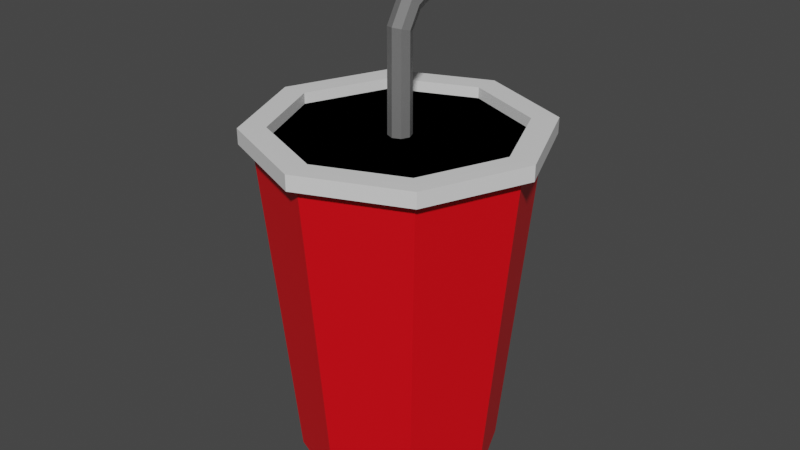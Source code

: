 # Source: suc.blend  (saved by Blender 2.93.21; exported with 4.5.12 LTS)
import bpy
from mathutils import Matrix  # noqa: F401  (used for matrix-valued properties, if any)

bpy.ops.wm.read_factory_settings(use_empty=True)
scene = bpy.context.scene
scene.name = 'Scene'

# ---- collections
col_collection = bpy.data.collections.new('Collection'); scene.collection.children.link(col_collection)

# ---- materials (node trees are filled in below, after node groups)
mat_material_001 = bpy.data.materials.new('Material.001')
mat_material_001.use_transparent_shadow = False
mat_material_002 = bpy.data.materials.new('Material.002')
mat_material_002.use_transparent_shadow = False
mat_material_003 = bpy.data.materials.new('Material.003')
mat_material_003.use_transparent_shadow = False

# ---- material node trees
mat_material_001.use_nodes = True; mat_material_001.node_tree.nodes.clear()
_N = mat_material_001.node_tree.nodes; _L = mat_material_001.node_tree.links
n0 = _N.new('ShaderNodeBsdfPrincipled'); n0.name = 'Principled BSDF'; n0.location = (10, 300)
n0.distribution = 'GGX'
n0.subsurface_method = 'BURLEY'
n0.inputs[3].default_value = 1.45
n0.inputs[27].default_value = (0.0, 0.0, 0.0, 1.0)
n0.inputs[28].default_value = 1.0
n1 = _N.new('ShaderNodeOutputMaterial'); n1.name = 'Material Output'; n1.location = (300, 300)
_L.new(n0.outputs[0], n1.inputs[0])
n1.is_active_output = True
mat_material_002.use_nodes = True; mat_material_002.node_tree.nodes.clear()
_N = mat_material_002.node_tree.nodes; _L = mat_material_002.node_tree.links
n0 = _N.new('ShaderNodeBsdfPrincipled'); n0.name = 'Principled BSDF'; n0.location = (10, 300)
n0.distribution = 'GGX'
n0.subsurface_method = 'BURLEY'
n0.inputs[0].default_value = (0.8, 0.0, 0.005775, 1.0)
n0.inputs[3].default_value = 1.45
n0.inputs[27].default_value = (0.0, 0.0, 0.0, 1.0)
n0.inputs[28].default_value = 1.0
n1 = _N.new('ShaderNodeOutputMaterial'); n1.name = 'Material Output'; n1.location = (300, 300)
_L.new(n0.outputs[0], n1.inputs[0])
n1.is_active_output = True
mat_material_003.use_nodes = True; mat_material_003.node_tree.nodes.clear()
_N = mat_material_003.node_tree.nodes; _L = mat_material_003.node_tree.links
n0 = _N.new('ShaderNodeBsdfPrincipled'); n0.name = 'Principled BSDF'; n0.location = (10, 300)
n0.distribution = 'GGX'
n0.subsurface_method = 'BURLEY'
n0.inputs[0].default_value = (0.1574, 0.1574, 0.1574, 1.0)
n0.inputs[3].default_value = 1.45
n0.inputs[27].default_value = (0.0, 0.0, 0.0, 1.0)
n0.inputs[28].default_value = 1.0
n1 = _N.new('ShaderNodeOutputMaterial'); n1.name = 'Material Output'; n1.location = (300, 300)
_L.new(n0.outputs[0], n1.inputs[0])
n1.is_active_output = True

# ---- world
world_world = bpy.data.worlds.new('World'); scene.world = world_world
world_world.use_nodes = True; world_world.node_tree.nodes.clear()
_N = world_world.node_tree.nodes; _L = world_world.node_tree.links
n0 = _N.new('ShaderNodeOutputWorld'); n0.name = 'World Output'; n0.location = (300, 300)
n1 = _N.new('ShaderNodeBackground'); n1.name = 'Background'; n1.location = (10, 300)
n1.inputs[0].default_value = (0.05088, 0.05088, 0.05088, 1.0)
_L.new(n1.outputs[0], n0.inputs[0])
n0.is_active_output = True
world_world.color = (0.05088, 0.05088, 0.05088)
world_world.use_sun_shadow = False
world_world.sun_shadow_jitter_overblur = 0.0

# ---- meshes
me_plane = bpy.data.meshes.new('Plane')
me_plane.from_pydata([(-0.7749, 0.7958, 3.281), (-2.085e-09, 1.117, 3.281), (-0.8643, 0.8852, 3.14), (0.0, 0.9405, 0.06523), (-1.222, 0.0209, 3.14), (0.6503, 0.6712, 0.06523), (-0.8643, -0.8434, 3.14), (0.9196, 0.0209, 0.06523), (-1.027e-07, -1.201, 3.14), (0.6503, -0.6294, 0.06523), (0.8643, -0.8434, 3.14), (-8.04e-08, -0.8987, 0.06523), (1.222, 0.0209, 3.14), (-0.6503, -0.6294, 0.06523), (4.119e-09, 1.243, 3.14), (-0.9196, 0.0209, 0.06523), (0.8643, 0.8852, 3.14), (-0.6503, 0.6712, 0.06523), (-1.096, 0.0209, 3.281), (-0.7749, -0.754, 3.281), (-1.029e-07, -1.075, 3.281), (0.7749, -0.754, 3.281), (1.096, 0.0209, 3.281), (0.7749, 0.7958, 3.281), (1.839e-09, 1.355, 3.139), (-8.727e-09, 1.356, 3.28), (-1.18e-07, -1.314, 3.28), (-1.05e-07, -1.313, 3.139), (0.9439, 0.9648, 3.28), (1.335, 0.0209, 3.28), (0.943, -0.9221, 3.139), (0.9439, -0.923, 3.28), (-0.9439, 0.9648, 3.28), (-0.943, 0.9639, 3.139), (-1.334, 0.0209, 3.139), (-1.335, 0.0209, 3.28), (-0.943, -0.9221, 3.139), (-0.9439, -0.923, 3.28), (1.334, 0.0209, 3.139), (0.943, 0.9639, 3.139), (0.8653, 0.8862, 3.281), (-4.146e-09, 1.245, 3.281), (1.224, 0.0209, 3.281), (0.8653, -0.8444, 3.281), (-1.111e-07, -1.203, 3.281), (-0.8653, -0.8444, 3.281), (-1.224, 0.0209, 3.281), (-0.8653, 0.8862, 3.281), (0.7749, 0.7958, 3.179), (-2.085e-09, 1.117, 3.179), (1.096, 0.0209, 3.179), (0.7749, -0.754, 3.179), (-1.029e-07, -1.075, 3.179), (-0.7749, -0.754, 3.179), (-1.096, 0.0209, 3.179), (-0.7749, 0.7958, 3.179), (0.7749, 0.7958, 3.179), (-2.085e-09, 1.117, 3.179), (1.096, 0.0209, 3.179), (0.7749, -0.754, 3.179), (-1.029e-07, -1.075, 3.179), (-0.7749, -0.754, 3.179), (-1.096, 0.0209, 3.179), (-0.7749, 0.7958, 3.179), (0.07482, 0.09572, 3.167), (3.075e-08, 0.1267, 3.167), (0.1058, 0.0209, 3.167), (0.07482, -0.05392, 3.167), (2.102e-08, -0.08491, 3.167), (-0.07482, -0.05392, 3.167), (-0.1058, 0.0209, 3.167), (-0.07482, 0.09572, 3.167), (2.986e-08, 0.1228, 4.055), (0.07482, 0.09292, 4.063), (0.1058, 0.0209, 4.083), (0.07482, -0.05112, 4.104), (2.191e-08, -0.08095, 4.112), (-0.07482, -0.05112, 4.104), (-0.1058, 0.0209, 4.083), (-0.07482, 0.09292, 4.063), (5.215e-08, 0.2052, 4.189), (0.07482, 0.1838, 4.211), (0.1058, 0.1322, 4.265), (0.07482, 0.08066, 4.32), (4.964e-08, 0.0593, 4.342), (-0.07482, 0.08066, 4.32), (-0.1058, 0.1322, 4.265), (-0.07482, 0.1838, 4.211), (5.34e-08, 0.2678, 4.219), (0.07482, 0.2554, 4.248), (0.1058, 0.2256, 4.316), (0.07482, 0.1957, 4.385), (5.184e-08, 0.1834, 4.413), (-0.07482, 0.1957, 4.385), (-0.1058, 0.2256, 4.316), (-0.07482, 0.2554, 4.248), (6.221e-08, 0.4043, 4.265), (0.07482, 0.3967, 4.295), (0.1058, 0.3783, 4.367), (0.07482, 0.36, 4.44), (6.139e-08, 0.3523, 4.47), (-0.07482, 0.36, 4.44), (-0.1058, 0.3783, 4.367), (-0.07482, 0.3967, 4.295), (5.752e-08, 0.6858, 4.314), (0.07482, 0.6803, 4.344), (0.1058, 0.6669, 4.418), (0.07482, 0.6535, 4.492), (5.65e-08, 0.6479, 4.522), (-0.07482, 0.6535, 4.492), (-0.1058, 0.6669, 4.418), (-0.07482, 0.6803, 4.344), (6.016e-08, 0.9569, 4.365), (0.07482, 0.9515, 4.395), (0.1058, 0.9384, 4.469), (0.07482, 0.9254, 4.543), (5.918e-08, 0.92, 4.573), (-0.07482, 0.9254, 4.543), (-0.1058, 0.9384, 4.469), (-0.07482, 0.9515, 4.395), (7.016e-08, 1.098, 4.389), (0.07482, 1.096, 4.42), (0.1058, 1.091, 4.494), (0.07482, 1.087, 4.569), (6.94e-08, 1.085, 4.6), (-0.07482, 1.087, 4.569), (-0.1058, 1.091, 4.494), (-0.07482, 1.096, 4.42), (7.15e-08, 1.282, 4.397), (0.06289, 1.284, 4.423), (0.08894, 1.286, 4.486), (0.06289, 1.289, 4.549), (7.493e-08, 1.29, 4.575), (-0.06289, 1.289, 4.549), (-0.08894, 1.286, 4.486), (-0.06289, 1.284, 4.423), (7.449e-08, 1.282, 4.38), (0.07482, 1.283, 4.411), (0.1058, 1.286, 4.486), (0.07482, 1.29, 4.561), (7.412e-08, 1.291, 4.592), (-0.07482, 1.29, 4.561), (-0.1058, 1.286, 4.486), (-0.07482, 1.283, 4.411), (1.261e-07, 1.064, 4.407), (0.06289, 1.065, 4.433), (0.08894, 1.068, 4.495), (0.06289, 1.07, 4.558), (1.296e-07, 1.072, 4.584), (-0.06289, 1.07, 4.558), (-0.08894, 1.068, 4.495), (-0.06289, 1.065, 4.433)], [], [(2, 4, 34, 33), (7, 5, 16, 12), (8, 10, 30, 27), (13, 11, 8, 6), (16, 14, 24, 39), (3, 17, 2, 14), (46, 47, 32, 35), (11, 9, 10, 8), (43, 44, 26, 31), (17, 15, 4, 2), (6, 8, 27, 36), (9, 7, 12, 10), (5, 7, 9, 11, 13, 15, 17, 3), (23, 1, 49, 48), (5, 3, 14, 16), (10, 12, 38, 30), (15, 13, 6, 4), (14, 2, 33, 24), (39, 24, 25, 28), (30, 38, 29, 31), (36, 27, 26, 37), (27, 30, 31, 26), (33, 34, 35, 32), (34, 36, 37, 35), (24, 33, 32, 25), (38, 39, 28, 29), (42, 43, 31, 29), (45, 46, 35, 37), (41, 40, 28, 25), (40, 42, 29, 28), (4, 6, 36, 34), (12, 16, 39, 38), (44, 45, 37, 26), (47, 41, 25, 32), (1, 23, 40, 41), (23, 22, 42, 40), (22, 21, 43, 42), (21, 20, 44, 43), (20, 19, 45, 44), (19, 18, 46, 45), (18, 0, 47, 46), (0, 1, 41, 47), (48, 49, 55, 54, 53, 52, 51, 50), (1, 0, 55, 49), (18, 19, 53, 54), (20, 21, 51, 52), (22, 23, 48, 50), (0, 18, 54, 55), (19, 20, 52, 53), (21, 22, 50, 51), (56, 57, 63, 62, 61, 60, 59, 58), (64, 66, 67, 68, 69, 70, 71, 65), (77, 76, 84, 85), (69, 68, 76, 77), (67, 66, 74, 75), (64, 65, 72, 73), (65, 71, 79, 72), (70, 69, 77, 78), (68, 67, 75, 76), (66, 64, 73, 74), (71, 70, 78, 79), (87, 86, 94, 95), (75, 74, 82, 83), (73, 72, 80, 81), (72, 79, 87, 80), (78, 77, 85, 86), (76, 75, 83, 84), (74, 73, 81, 82), (79, 78, 86, 87), (94, 93, 101, 102), (85, 84, 92, 93), (83, 82, 90, 91), (81, 80, 88, 89), (80, 87, 95, 88), (86, 85, 93, 94), (84, 83, 91, 92), (82, 81, 89, 90), (97, 96, 104, 105), (92, 91, 99, 100), (90, 89, 97, 98), (95, 94, 102, 103), (93, 92, 100, 101), (91, 90, 98, 99), (89, 88, 96, 97), (88, 95, 103, 96), (107, 106, 114, 115), (96, 103, 111, 104), (102, 101, 109, 110), (100, 99, 107, 108), (98, 97, 105, 106), (103, 102, 110, 111), (101, 100, 108, 109), (99, 98, 106, 107), (119, 118, 126, 127), (105, 104, 112, 113), (104, 111, 119, 112), (110, 109, 117, 118), (108, 107, 115, 116), (106, 105, 113, 114), (111, 110, 118, 119), (109, 108, 116, 117), (121, 120, 136, 137), (117, 116, 124, 125), (115, 114, 122, 123), (113, 112, 120, 121), (112, 119, 127, 120), (118, 117, 125, 126), (116, 115, 123, 124), (114, 113, 121, 122), (128, 135, 151, 144), (120, 127, 143, 136), (126, 125, 141, 142), (124, 123, 139, 140), (122, 121, 137, 138), (127, 126, 142, 143), (125, 124, 140, 141), (123, 122, 138, 139), (128, 129, 137, 136), (129, 130, 138, 137), (130, 131, 139, 138), (131, 132, 140, 139), (132, 133, 141, 140), (133, 134, 142, 141), (134, 135, 143, 142), (135, 128, 136, 143), (145, 144, 151, 150, 149, 148, 147, 146), (134, 133, 149, 150), (132, 131, 147, 148), (130, 129, 145, 146), (135, 134, 150, 151), (133, 132, 148, 149), (131, 130, 146, 147), (129, 128, 144, 145)])
me_plane.polygons.foreach_set('material_index', [0, 1, 0, 1, 0, 1, 0, 1, 0, 1, 0, 1, 0, 0, 1, 0, 1, 0, 0, 0, 0, 0, 0, 0, 0, 0, 0, 0, 0, 0, 0, 0, 0, 0, 0, 0, 0, 0, 0, 0, 0, 0, 0, 0, 0, 0, 0, 0, 0, 0, 0, 2, 2, 2, 2, 2, 2, 2, 2, 2, 2, 2, 2, 2, 2, 2, 2, 2, 2, 2, 2, 2, 2, 2, 2, 2, 2, 2, 2, 2, 2, 2, 2, 2, 2, 2, 2, 2, 2, 2, 2, 2, 2, 2, 2, 2, 2, 2, 2, 2, 2, 2, 2, 2, 2, 2, 2, 2, 2, 2, 2, 2, 2, 2, 2, 2, 2, 2, 2, 2, 2, 2, 2, 2, 2, 2, 2, 2, 2, 2, 2, 2, 2])
_uv = me_plane.uv_layers.new(name='UVMap')
_uv.uv.foreach_set('vector', [0.08029, 0.4197, 0.01, 0.25, 0.01, 0.25, 0.08029, 0.4197, 0.49, 0.25, 0.4197, 0.4197, 0.4197, 0.4197, 0.49, 0.25, 0.25, 0.01, 0.4197, 0.08029, 0.4197, 0.08029, 0.25, 0.01, 0.08029, 0.08029, 0.25, 0.01, 0.25, 0.01, 0.08029, 0.08029, 0.4197, 0.4197, 0.25, 0.49, 0.25, 0.49, 0.4197, 0.4197, 0.25, 0.49, 0.08029, 0.4197, 0.08029, 0.4197, 0.25, 0.49, 0.01, 0.25, 0.08029, 0.4197, 0.08029, 0.4197, 0.01, 0.25, 0.25, 0.01, 0.4197, 0.08029, 0.4197, 0.08029, 0.25, 0.01, 0.4197, 0.08029, 0.25, 0.01, 0.25, 0.01, 0.4197, 0.08029, 0.08029, 0.4197, 0.01, 0.25, 0.01, 0.25, 0.08029, 0.4197, 0.08029, 0.08029, 0.25, 0.01, 0.25, 0.01, 0.08029, 0.08029, 0.4197, 0.08029, 0.49, 0.25, 0.49, 0.25, 0.4197, 0.08029, 0.4197, 0.4197, 0.49, 0.25, 0.4197, 0.08029, 0.25, 0.01, 0.08029, 0.08029, 0.01, 0.25, 0.08029, 0.4197, 0.25, 0.49, 0.402, 0.402, 0.25, 0.4649, 0.25, 0.4649, 0.402, 0.402, 0.4197, 0.4197, 0.25, 0.49, 0.25, 0.49, 0.4197, 0.4197, 0.4197, 0.08029, 0.49, 0.25, 0.49, 0.25, 0.4197, 0.08029, 0.01, 0.25, 0.08029, 0.08029, 0.08029, 0.08029, 0.01, 0.25, 0.25, 0.49, 0.08029, 0.4197, 0.08029, 0.4197, 0.25, 0.49, 0.4197, 0.4197, 0.25, 0.49, 0.25, 0.49, 0.4197, 0.4197, 0.4197, 0.08029, 0.49, 0.25, 0.49, 0.25, 0.4197, 0.08029, 0.08029, 0.08029, 0.25, 0.01, 0.25, 0.01, 0.08029, 0.08029, 0.25, 0.01, 0.4197, 0.08029, 0.4197, 0.08029, 0.25, 0.01, 0.08029, 0.4197, 0.01, 0.25, 0.01, 0.25, 0.08029, 0.4197, 0.01, 0.25, 0.08029, 0.08029, 0.08029, 0.08029, 0.01, 0.25, 0.25, 0.49, 0.08029, 0.4197, 0.08029, 0.4197, 0.25, 0.49, 0.49, 0.25, 0.4197, 0.4197, 0.4197, 0.4197, 0.49, 0.25, 0.49, 0.25, 0.4197, 0.08029, 0.4197, 0.08029, 0.49, 0.25, 0.08029, 0.08029, 0.01, 0.25, 0.01, 0.25, 0.08029, 0.08029, 0.25, 0.49, 0.4197, 0.4197, 0.4197, 0.4197, 0.25, 0.49, 0.4197, 0.4197, 0.49, 0.25, 0.49, 0.25, 0.4197, 0.4197, 0.01, 0.25, 0.08029, 0.08029, 0.08029, 0.08029, 0.01, 0.25, 0.49, 0.25, 0.4197, 0.4197, 0.4197, 0.4197, 0.49, 0.25, 0.25, 0.01, 0.08029, 0.08029, 0.08029, 0.08029, 0.25, 0.01, 0.08029, 0.4197, 0.25, 0.49, 0.25, 0.49, 0.08029, 0.4197, 0.25, 0.4649, 0.402, 0.402, 0.4197, 0.4197, 0.25, 0.49, 0.402, 0.402, 0.4649, 0.25, 0.49, 0.25, 0.4197, 0.4197, 0.4649, 0.25, 0.402, 0.09801, 0.4197, 0.08029, 0.49, 0.25, 0.402, 0.09801, 0.25, 0.03506, 0.25, 0.01, 0.4197, 0.08029, 0.25, 0.03506, 0.09801, 0.09801, 0.08029, 0.08029, 0.25, 0.01, 0.09801, 0.09801, 0.03506, 0.25, 0.01, 0.25, 0.08029, 0.08029, 0.03506, 0.25, 0.09801, 0.402, 0.08029, 0.4197, 0.01, 0.25, 0.09801, 0.402, 0.25, 0.4649, 0.25, 0.49, 0.08029, 0.4197, 0.402, 0.402, 0.25, 0.4649, 0.09801, 0.402, 0.03506, 0.25, 0.09801, 0.09801, 0.25, 0.03506, 0.402, 0.09801, 0.4649, 0.25, 0.25, 0.4649, 0.09801, 0.402, 0.09801, 0.402, 0.25, 0.4649, 0.03506, 0.25, 0.09801, 0.09801, 0.09801, 0.09801, 0.03506, 0.25, 0.25, 0.03506, 0.402, 0.09801, 0.402, 0.09801, 0.25, 0.03506, 0.4649, 0.25, 0.402, 0.402, 0.402, 0.402, 0.4649, 0.25, 0.09801, 0.402, 0.03506, 0.25, 0.03506, 0.25, 0.09801, 0.402, 0.09801, 0.09801, 0.25, 0.03506, 0.25, 0.03506, 0.09801, 0.09801, 0.402, 0.09801, 0.4649, 0.25, 0.4649, 0.25, 0.402, 0.09801, 0.402, 0.402, 0.25, 0.4649, 0.09801, 0.402, 0.03506, 0.25, 0.09801, 0.09801, 0.25, 0.03506, 0.402, 0.09801, 0.4649, 0.25, 0.402, 0.402, 0.4649, 0.25, 0.402, 0.09801, 0.25, 0.03506, 0.09801, 0.09801, 0.03506, 0.25, 0.09801, 0.402, 0.25, 0.4649, 0.09801, 0.09801, 0.25, 0.03506, 0.25, 0.03506, 0.09801, 0.09801, 0.09801, 0.09801, 0.25, 0.03506, 0.25, 0.03506, 0.09801, 0.09801, 0.402, 0.09801, 0.4649, 0.25, 0.4649, 0.25, 0.402, 0.09801, 0.402, 0.402, 0.25, 0.4649, 0.25, 0.4649, 0.402, 0.402, 0.25, 0.4649, 0.09801, 0.402, 0.09801, 0.402, 0.25, 0.4649, 0.03506, 0.25, 0.09801, 0.09801, 0.09801, 0.09801, 0.03506, 0.25, 0.25, 0.03506, 0.402, 0.09801, 0.402, 0.09801, 0.25, 0.03506, 0.4649, 0.25, 0.402, 0.402, 0.402, 0.402, 0.4649, 0.25, 0.09801, 0.402, 0.03506, 0.25, 0.03506, 0.25, 0.09801, 0.402, 0.09801, 0.402, 0.03506, 0.25, 0.03506, 0.25, 0.09801, 0.402, 0.402, 0.09801, 0.4649, 0.25, 0.4649, 0.25, 0.402, 0.09801, 0.402, 0.402, 0.25, 0.4649, 0.25, 0.4649, 0.402, 0.402, 0.25, 0.4649, 0.09801, 0.402, 0.09801, 0.402, 0.25, 0.4649, 0.03506, 0.25, 0.09801, 0.09801, 0.09801, 0.09801, 0.03506, 0.25, 0.25, 0.03506, 0.402, 0.09801, 0.402, 0.09801, 0.25, 0.03506, 0.4649, 0.25, 0.402, 0.402, 0.402, 0.402, 0.4649, 0.25, 0.09801, 0.402, 0.03506, 0.25, 0.03506, 0.25, 0.09801, 0.402, 0.03506, 0.25, 0.09801, 0.09801, 0.09801, 0.09801, 0.03506, 0.25, 0.09801, 0.09801, 0.25, 0.03506, 0.25, 0.03506, 0.09801, 0.09801, 0.402, 0.09801, 0.4649, 0.25, 0.4649, 0.25, 0.402, 0.09801, 0.402, 0.402, 0.25, 0.4649, 0.25, 0.4649, 0.402, 0.402, 0.25, 0.4649, 0.09801, 0.402, 0.09801, 0.402, 0.25, 0.4649, 0.03506, 0.25, 0.09801, 0.09801, 0.09801, 0.09801, 0.03506, 0.25, 0.25, 0.03506, 0.402, 0.09801, 0.402, 0.09801, 0.25, 0.03506, 0.4649, 0.25, 0.402, 0.402, 0.402, 0.402, 0.4649, 0.25, 0.402, 0.402, 0.25, 0.4649, 0.25, 0.4649, 0.402, 0.402, 0.25, 0.03506, 0.402, 0.09801, 0.402, 0.09801, 0.25, 0.03506, 0.4649, 0.25, 0.402, 0.402, 0.402, 0.402, 0.4649, 0.25, 0.09801, 0.402, 0.03506, 0.25, 0.03506, 0.25, 0.09801, 0.402, 0.09801, 0.09801, 0.25, 0.03506, 0.25, 0.03506, 0.09801, 0.09801, 0.402, 0.09801, 0.4649, 0.25, 0.4649, 0.25, 0.402, 0.09801, 0.402, 0.402, 0.25, 0.4649, 0.25, 0.4649, 0.402, 0.402, 0.25, 0.4649, 0.09801, 0.402, 0.09801, 0.402, 0.25, 0.4649, 0.402, 0.09801, 0.4649, 0.25, 0.4649, 0.25, 0.402, 0.09801, 0.25, 0.4649, 0.09801, 0.402, 0.09801, 0.402, 0.25, 0.4649, 0.03506, 0.25, 0.09801, 0.09801, 0.09801, 0.09801, 0.03506, 0.25, 0.25, 0.03506, 0.402, 0.09801, 0.402, 0.09801, 0.25, 0.03506, 0.4649, 0.25, 0.402, 0.402, 0.402, 0.402, 0.4649, 0.25, 0.09801, 0.402, 0.03506, 0.25, 0.03506, 0.25, 0.09801, 0.402, 0.09801, 0.09801, 0.25, 0.03506, 0.25, 0.03506, 0.09801, 0.09801, 0.402, 0.09801, 0.4649, 0.25, 0.4649, 0.25, 0.402, 0.09801, 0.09801, 0.402, 0.03506, 0.25, 0.03506, 0.25, 0.09801, 0.402, 0.402, 0.402, 0.25, 0.4649, 0.25, 0.4649, 0.402, 0.402, 0.25, 0.4649, 0.09801, 0.402, 0.09801, 0.402, 0.25, 0.4649, 0.03506, 0.25, 0.09801, 0.09801, 0.09801, 0.09801, 0.03506, 0.25, 0.25, 0.03506, 0.402, 0.09801, 0.402, 0.09801, 0.25, 0.03506, 0.4649, 0.25, 0.402, 0.402, 0.402, 0.402, 0.4649, 0.25, 0.09801, 0.402, 0.03506, 0.25, 0.03506, 0.25, 0.09801, 0.402, 0.09801, 0.09801, 0.25, 0.03506, 0.25, 0.03506, 0.09801, 0.09801, 0.402, 0.402, 0.25, 0.4649, 0.25, 0.4649, 0.402, 0.402, 0.09801, 0.09801, 0.25, 0.03506, 0.25, 0.03506, 0.09801, 0.09801, 0.402, 0.09801, 0.4649, 0.25, 0.4649, 0.25, 0.402, 0.09801, 0.402, 0.402, 0.25, 0.4649, 0.25, 0.4649, 0.402, 0.402, 0.25, 0.4649, 0.09801, 0.402, 0.09801, 0.402, 0.25, 0.4649, 0.03506, 0.25, 0.09801, 0.09801, 0.09801, 0.09801, 0.03506, 0.25, 0.25, 0.03506, 0.402, 0.09801, 0.402, 0.09801, 0.25, 0.03506, 0.4649, 0.25, 0.402, 0.402, 0.402, 0.402, 0.4649, 0.25, 0.25, 0.4307, 0.1222, 0.3778, 0.1222, 0.3778, 0.25, 0.4307, 0.25, 0.4649, 0.09801, 0.402, 0.09801, 0.402, 0.25, 0.4649, 0.03506, 0.25, 0.09801, 0.09801, 0.09801, 0.09801, 0.03506, 0.25, 0.25, 0.03506, 0.402, 0.09801, 0.402, 0.09801, 0.25, 0.03506, 0.4649, 0.25, 0.402, 0.402, 0.402, 0.402, 0.4649, 0.25, 0.09801, 0.402, 0.03506, 0.25, 0.03506, 0.25, 0.09801, 0.402, 0.09801, 0.09801, 0.25, 0.03506, 0.25, 0.03506, 0.09801, 0.09801, 0.402, 0.09801, 0.4649, 0.25, 0.4649, 0.25, 0.402, 0.09801, 0.25, 0.4307, 0.3778, 0.3778, 0.402, 0.402, 0.25, 0.4649, 0.3778, 0.3778, 0.4307, 0.25, 0.4649, 0.25, 0.402, 0.402, 0.4307, 0.25, 0.3778, 0.1222, 0.402, 0.09801, 0.4649, 0.25, 0.3778, 0.1222, 0.25, 0.06932, 0.25, 0.03506, 0.402, 0.09801, 0.25, 0.06932, 0.1222, 0.1222, 0.09801, 0.09801, 0.25, 0.03506, 0.1222, 0.1222, 0.06932, 0.25, 0.03506, 0.25, 0.09801, 0.09801, 0.06932, 0.25, 0.1222, 0.3778, 0.09801, 0.402, 0.03506, 0.25, 0.1222, 0.3778, 0.25, 0.4307, 0.25, 0.4649, 0.09801, 0.402, 0.3778, 0.3778, 0.25, 0.4307, 0.1222, 0.3778, 0.06932, 0.25, 0.1222, 0.1222, 0.25, 0.06932, 0.3778, 0.1222, 0.4307, 0.25, 0.06932, 0.25, 0.1222, 0.1222, 0.1222, 0.1222, 0.06932, 0.25, 0.25, 0.06932, 0.3778, 0.1222, 0.3778, 0.1222, 0.25, 0.06932, 0.4307, 0.25, 0.3778, 0.3778, 0.3778, 0.3778, 0.4307, 0.25, 0.1222, 0.3778, 0.06932, 0.25, 0.06932, 0.25, 0.1222, 0.3778, 0.1222, 0.1222, 0.25, 0.06932, 0.25, 0.06932, 0.1222, 0.1222, 0.3778, 0.1222, 0.4307, 0.25, 0.4307, 0.25, 0.3778, 0.1222, 0.3778, 0.3778, 0.25, 0.4307, 0.25, 0.4307, 0.3778, 0.3778])
me_plane.materials.append(mat_material_001)
me_plane.materials.append(mat_material_002)
me_plane.materials.append(mat_material_003)
me_plane.use_remesh_fix_poles = True
me_plane.use_remesh_preserve_attributes = False
me_plane.update()

# ---- objects
ob_plane = bpy.data.objects.new('Plane', me_plane)

# ---- transforms, parenting, visibility, modifiers, constraints
ob_plane.location = (0.0, 0.0, 0.6721)
ob_plane.scale = (1.087, 1.087, 1.087)

# ---- collection membership
col_collection.objects.link(ob_plane)

# ---- scene / render settings (as saved in the file)
scene.frame_start = 1; scene.frame_end = 250; scene.frame_set(1)
scene.render.engine = 'BLENDER_EEVEE_NEXT'
scene.cycles.use_denoising = False
scene.cycles.samples = 128
scene.cycles.sampling_pattern = 'TABULATED_SOBOL'
scene.cycles.use_adaptive_sampling = False
scene.cycles.use_light_tree = False
scene.view_settings.view_transform = 'Filmic'
bpy.context.view_layer.update()

# ---- added for rendering (the .blend has no active camera and no usable light): camera, sun
cam_auto = bpy.data.cameras.new('AutoCamera')
cam_auto.lens = 50.0
cam_auto.sensor_width = 36.0
cam_auto.clip_end = 1000.0
ob_auto_camera = bpy.data.objects.new('AutoCamera', cam_auto)
scene.collection.objects.link(ob_auto_camera)
ob_auto_camera.location = (5.93691, -7.10157, 7.95816)
ob_auto_camera.rotation_euler = (1.09748, -7.21219e-08, 0.694738)
scene.camera = ob_auto_camera
light_auto_sun = bpy.data.lights.new('AutoSun', 'SUN')
light_auto_sun.energy = 3.0
light_auto_sun.angle = 0.0523599
ob_auto_sun = bpy.data.objects.new('AutoSun', light_auto_sun)
scene.collection.objects.link(ob_auto_sun)
ob_auto_sun.rotation_euler = (0.872665, 0.174533, 0.523599)
bpy.context.view_layer.update()
